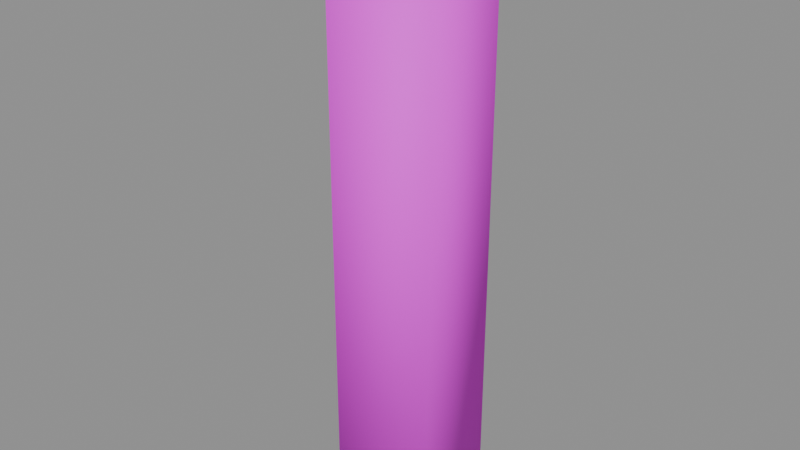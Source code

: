 # Source: post.blend  (saved by Blender 5.2.45; exported with 4.5.12 LTS)
import bpy
from mathutils import Matrix  # noqa: F401  (used for matrix-valued properties, if any)

bpy.ops.wm.read_factory_settings(use_empty=True)
scene = bpy.context.scene
scene.name = 'Component_post'

# ---- collections
col_sea_scene_solar_post = bpy.data.collections.new('SEA-SCENE-SOLAR-POST'); scene.collection.children.link(col_sea_scene_solar_post)

# ---- images (referenced by path relative to the original .blend; pixels are not part of the script)
import os
ASSET_DIR = os.environ.get("B2B_ASSET_DIR", "")  # directory of the original .blend (textures are referenced by path, not embedded)
HERE = os.path.dirname(os.path.abspath(__file__))  # packed textures are extracted next to this script under _unpacked/

def load_image(name, relpath, width, height, colorspace="sRGB"):
    """Load a texture the original file referenced (path relative to the .blend, or extracted next to this script)."""
    p = next((c for c in (os.path.join(HERE, relpath), os.path.join(ASSET_DIR, relpath)) if relpath and os.path.exists(c)), "")
    if p:
        img = bpy.data.images.load(p, check_existing=True)
        img.name = name
    else:  # same state as the original file: an image datablock whose file is absent (Cycles renders it pink)
        img = bpy.data.images.new(name, width, height)
        img.source = "FILE"
        img.filepath = "//" + (relpath or name)
    img.colorspace_settings.name = colorspace
    return img
img_sea______8x8 = load_image('SEA_公共色板_8x8', 'sea_cozy_8x8_512.png', 1024, 1024, 'sRGB')

# ---- materials (node trees are filled in below, after node groups)
mat_sea_matte = bpy.data.materials.new('SEA_Matte')

# ---- material node trees
mat_sea_matte.use_nodes = True; mat_sea_matte.node_tree.nodes.clear()
_N = mat_sea_matte.node_tree.nodes; _L = mat_sea_matte.node_tree.links
n0 = _N.new('ShaderNodeBsdfPrincipled'); n0.name = 'Principled BSDF'; n0.location = (0, 0)
n0.inputs[2].default_value = 0.72
n0.inputs[10].default_value = 0.005
n1 = _N.new('ShaderNodeTexImage'); n1.name = 'Image Texture'; n1.location = (0, 0)
n1.image = img_sea______8x8
n1.interpolation = 'Closest'
n1.extension = 'EXTEND'
n2 = _N.new('ShaderNodeUVMap'); n2.name = 'UV Map'; n2.location = (0, 0)
n2.width = 160
n2.uv_map = 'PaletteUV'
n3 = _N.new('ShaderNodeOutputMaterial'); n3.name = 'Material Output'; n3.location = (0, 0)
_L.new(n2.outputs[0], n1.inputs[0])
_L.new(n1.outputs[0], n0.inputs[0])
_L.new(n0.outputs[0], n3.inputs[0])
n3.is_active_output = True

# ---- meshes
me_post_body_mesh = bpy.data.meshes.new('post_body_mesh')
me_post_body_mesh.from_pydata([(-0.104, 0.0, 0.0), (-0.02456, -0.1094, 0.0), (0.104, -0.0676, 0.0), (0.104, 0.0676, 0.0), (-0.02456, 0.1094, 0.0), (-0.104, 0.0, 0.9), (-0.02456, -0.1094, 0.9), (0.104, -0.0676, 0.9), (0.104, 0.0676, 0.9), (-0.02456, 0.1094, 0.9)], [], [(0, 1, 6, 5), (1, 2, 7, 6), (2, 3, 8, 7), (3, 4, 9, 8), (4, 0, 5, 9), (4, 3, 2, 1, 0), (5, 6, 7, 8, 9)])
me_post_body_mesh.polygons.foreach_set('use_smooth', [True] * 7)
_uv = me_post_body_mesh.uv_layers.new(name='PaletteUV')
_uv.uv.foreach_set('vector', [0.4595, 0.8125, 0.4375, 0.8345, 0.4155, 0.8125, 0.4375, 0.7905, 0.4595, 0.8125, 0.4375, 0.8345, 0.4155, 0.8125, 0.4375, 0.7905, 0.4595, 0.8125, 0.4375, 0.8345, 0.4155, 0.8125, 0.4375, 0.7905, 0.4595, 0.8125, 0.4375, 0.8345, 0.4155, 0.8125, 0.4375, 0.7905, 0.4595, 0.8125, 0.4375, 0.8345, 0.4155, 0.8125, 0.4375, 0.7905, 0.4595, 0.8125, 0.4443, 0.8334, 0.4197, 0.8254, 0.4197, 0.7996, 0.4443, 0.7916, 0.4595, 0.8125, 0.4443, 0.8334, 0.4197, 0.8254, 0.4197, 0.7996, 0.4443, 0.7916])
me_post_body_mesh.materials.append(mat_sea_matte)
me_post_body_mesh.update()

# ---- objects
ob_post_body = bpy.data.objects.new('post_body', me_post_body_mesh)
ob_root_post = bpy.data.objects.new('ROOT_post', None)

# ---- transforms, parenting, visibility, modifiers, constraints
ob_post_body.parent = ob_root_post
ob_post_body.location = (0.0, 0.0, 0.0)
ob_root_post.location = (0.0, 0.0, 0.0)

# ---- collection membership
col_sea_scene_solar_post.objects.link(ob_post_body)
col_sea_scene_solar_post.objects.link(ob_root_post)

# ---- scene / render settings (as saved in the file)
scene.frame_start = 1; scene.frame_end = 250; scene.frame_set(1)
scene.render.engine = 'BLENDER_EEVEE_NEXT'
scene.render.bake_bias = 0.0
scene.render.bake_samples = 0
scene.render.compositor_device = 'GPU'
scene.eevee.use_volume_custom_range = False
scene.eevee.fast_gi_thickness_near = 0.1
scene.eevee.fast_gi_thickness_far = 0.0
scene.eevee.ray_tracing_options.screen_trace_thickness = 0.1
bpy.context.view_layer.update()

# ---- added for rendering (the .blend has no active camera and no usable light): camera, sun + grey world if the file has none
cam_auto = bpy.data.cameras.new('AutoCamera')
cam_auto.lens = 50.0
cam_auto.sensor_width = 36.0
cam_auto.clip_end = 1000.0
ob_auto_camera = bpy.data.objects.new('AutoCamera', cam_auto)
scene.collection.objects.link(ob_auto_camera)
ob_auto_camera.location = (0.878295, -1.05395, 1.15264)
ob_auto_camera.rotation_euler = (1.09748, -7.21219e-08, 0.694738)
scene.camera = ob_auto_camera
light_auto_sun = bpy.data.lights.new('AutoSun', 'SUN')
light_auto_sun.energy = 3.0
light_auto_sun.angle = 0.0523599
ob_auto_sun = bpy.data.objects.new('AutoSun', light_auto_sun)
scene.collection.objects.link(ob_auto_sun)
ob_auto_sun.rotation_euler = (0.872665, 0.174533, 0.523599)
if scene.world is None:
    world_auto = bpy.data.worlds.new('AutoWorld')
    world_auto.color = (0.3, 0.3, 0.3)
    scene.world = world_auto
bpy.context.view_layer.update()
